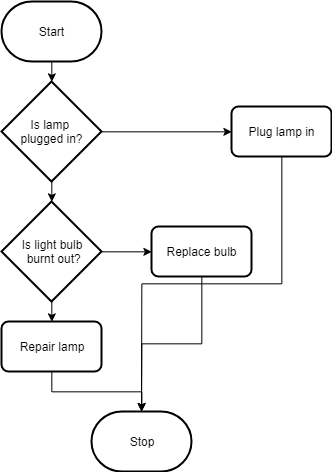

The diagram above was exported from draw.io. Its source (the exported page's mxGraphModel, read from the mxfile embedded in the PNG):
<mxGraphModel dx="659" dy="435" grid="1" gridSize="10" guides="1" tooltips="1" connect="1" arrows="1" fold="1" page="1" pageScale="1" pageWidth="850" pageHeight="1100" math="0" shadow="0">
  <root>
    <mxCell id="0" />
    <mxCell id="1" parent="0" />
    <mxCell id="eFBy9tSdKuTswjj0CT6S-9" style="edgeStyle=orthogonalEdgeStyle;rounded=0;orthogonalLoop=1;jettySize=auto;html=1;exitX=0.5;exitY=1;exitDx=0;exitDy=0;exitPerimeter=0;entryX=0.5;entryY=0;entryDx=0;entryDy=0;entryPerimeter=0;" edge="1" parent="1" source="eFBy9tSdKuTswjj0CT6S-1" target="eFBy9tSdKuTswjj0CT6S-2">
      <mxGeometry relative="1" as="geometry" />
    </mxCell>
    <mxCell id="eFBy9tSdKuTswjj0CT6S-1" value="Start" style="strokeWidth=2;html=1;shape=mxgraph.flowchart.terminator;whiteSpace=wrap;" vertex="1" parent="1">
      <mxGeometry x="20" y="20" width="100" height="60" as="geometry" />
    </mxCell>
    <mxCell id="eFBy9tSdKuTswjj0CT6S-10" style="edgeStyle=orthogonalEdgeStyle;rounded=0;orthogonalLoop=1;jettySize=auto;html=1;exitX=0.5;exitY=1;exitDx=0;exitDy=0;exitPerimeter=0;entryX=0.5;entryY=0;entryDx=0;entryDy=0;entryPerimeter=0;" edge="1" parent="1" source="eFBy9tSdKuTswjj0CT6S-2" target="eFBy9tSdKuTswjj0CT6S-3">
      <mxGeometry relative="1" as="geometry" />
    </mxCell>
    <mxCell id="eFBy9tSdKuTswjj0CT6S-11" style="edgeStyle=orthogonalEdgeStyle;rounded=0;orthogonalLoop=1;jettySize=auto;html=1;exitX=1;exitY=0.5;exitDx=0;exitDy=0;exitPerimeter=0;entryX=0;entryY=0.5;entryDx=0;entryDy=0;" edge="1" parent="1" source="eFBy9tSdKuTswjj0CT6S-2" target="eFBy9tSdKuTswjj0CT6S-6">
      <mxGeometry relative="1" as="geometry" />
    </mxCell>
    <mxCell id="eFBy9tSdKuTswjj0CT6S-2" value="Is lamp &lt;br&gt;plugged in?" style="strokeWidth=2;html=1;shape=mxgraph.flowchart.decision;whiteSpace=wrap;" vertex="1" parent="1">
      <mxGeometry x="20" y="100" width="100" height="100" as="geometry" />
    </mxCell>
    <mxCell id="eFBy9tSdKuTswjj0CT6S-12" style="edgeStyle=orthogonalEdgeStyle;rounded=0;orthogonalLoop=1;jettySize=auto;html=1;exitX=1;exitY=0.5;exitDx=0;exitDy=0;exitPerimeter=0;entryX=0;entryY=0.5;entryDx=0;entryDy=0;" edge="1" parent="1" source="eFBy9tSdKuTswjj0CT6S-3" target="eFBy9tSdKuTswjj0CT6S-7">
      <mxGeometry relative="1" as="geometry" />
    </mxCell>
    <mxCell id="eFBy9tSdKuTswjj0CT6S-17" style="edgeStyle=orthogonalEdgeStyle;rounded=0;orthogonalLoop=1;jettySize=auto;html=1;exitX=0.5;exitY=1;exitDx=0;exitDy=0;exitPerimeter=0;entryX=0.5;entryY=0;entryDx=0;entryDy=0;" edge="1" parent="1" source="eFBy9tSdKuTswjj0CT6S-3" target="eFBy9tSdKuTswjj0CT6S-4">
      <mxGeometry relative="1" as="geometry" />
    </mxCell>
    <mxCell id="eFBy9tSdKuTswjj0CT6S-3" value="Is light bulb&lt;br&gt;&amp;nbsp;burnt out?" style="strokeWidth=2;html=1;shape=mxgraph.flowchart.decision;whiteSpace=wrap;" vertex="1" parent="1">
      <mxGeometry x="20" y="220" width="100" height="100" as="geometry" />
    </mxCell>
    <mxCell id="eFBy9tSdKuTswjj0CT6S-14" style="edgeStyle=orthogonalEdgeStyle;rounded=0;orthogonalLoop=1;jettySize=auto;html=1;exitX=0.5;exitY=1;exitDx=0;exitDy=0;" edge="1" parent="1" source="eFBy9tSdKuTswjj0CT6S-4" target="eFBy9tSdKuTswjj0CT6S-8">
      <mxGeometry relative="1" as="geometry" />
    </mxCell>
    <mxCell id="eFBy9tSdKuTswjj0CT6S-4" value="Repair lamp" style="rounded=1;whiteSpace=wrap;html=1;absoluteArcSize=1;arcSize=14;strokeWidth=2;" vertex="1" parent="1">
      <mxGeometry x="20" y="340" width="100" height="50" as="geometry" />
    </mxCell>
    <mxCell id="eFBy9tSdKuTswjj0CT6S-16" style="edgeStyle=orthogonalEdgeStyle;rounded=0;orthogonalLoop=1;jettySize=auto;html=1;exitX=0.5;exitY=1;exitDx=0;exitDy=0;" edge="1" parent="1" source="eFBy9tSdKuTswjj0CT6S-6">
      <mxGeometry relative="1" as="geometry">
        <mxPoint x="160" y="430" as="targetPoint" />
      </mxGeometry>
    </mxCell>
    <mxCell id="eFBy9tSdKuTswjj0CT6S-6" value="Plug lamp in&lt;span style=&quot;font-family: &amp;#34;helvetica&amp;#34; , &amp;#34;arial&amp;#34; , sans-serif ; font-size: 0px ; white-space: nowrap&quot;&gt;%3CmxGraphModel%3E%3Croot%3E%3CmxCell%20id%3D%220%22%2F%3E%3CmxCell%20id%3D%221%22%20parent%3D%220%22%2F%3E%3CmxCell%20id%3D%222%22%20value%3D%22Repair%20lamp%22%20style%3D%22rounded%3D1%3BwhiteSpace%3Dwrap%3Bhtml%3D1%3BabsoluteArcSize%3D1%3BarcSize%3D14%3BstrokeWidth%3D2%3B%22%20vertex%3D%221%22%20parent%3D%221%22%3E%3CmxGeometry%20x%3D%2220%22%20y%3D%22340%22%20width%3D%22100%22%20height%3D%2250%22%20as%3D%22geometry%22%2F%3E%3C%2FmxCell%3E%3C%2Froot%3E%3C%2FmxGraphModel%3E&lt;/span&gt;" style="rounded=1;whiteSpace=wrap;html=1;absoluteArcSize=1;arcSize=14;strokeWidth=2;" vertex="1" parent="1">
      <mxGeometry x="250" y="125" width="100" height="50" as="geometry" />
    </mxCell>
    <mxCell id="eFBy9tSdKuTswjj0CT6S-15" style="edgeStyle=orthogonalEdgeStyle;rounded=0;orthogonalLoop=1;jettySize=auto;html=1;exitX=0.5;exitY=1;exitDx=0;exitDy=0;" edge="1" parent="1" source="eFBy9tSdKuTswjj0CT6S-7">
      <mxGeometry relative="1" as="geometry">
        <mxPoint x="160" y="430" as="targetPoint" />
      </mxGeometry>
    </mxCell>
    <mxCell id="eFBy9tSdKuTswjj0CT6S-7" value="Replace bulb" style="rounded=1;whiteSpace=wrap;html=1;absoluteArcSize=1;arcSize=14;strokeWidth=2;" vertex="1" parent="1">
      <mxGeometry x="170" y="245" width="100" height="50" as="geometry" />
    </mxCell>
    <mxCell id="eFBy9tSdKuTswjj0CT6S-8" value="Stop" style="strokeWidth=2;html=1;shape=mxgraph.flowchart.terminator;whiteSpace=wrap;" vertex="1" parent="1">
      <mxGeometry x="110" y="430" width="100" height="60" as="geometry" />
    </mxCell>
  </root>
</mxGraphModel>